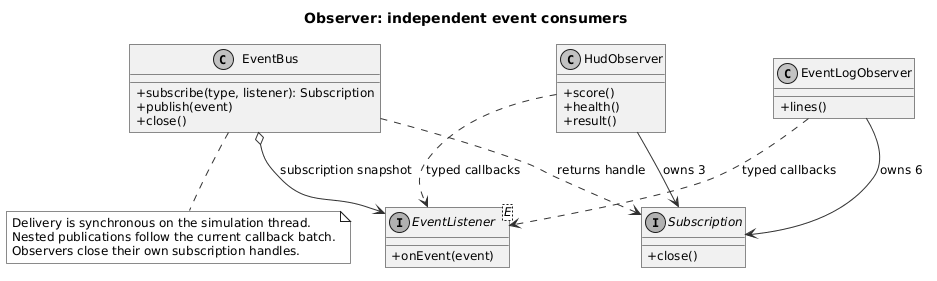

The diagram above was rendered by PlantUML. Its source (embedded in the PNG):
@startuml
!include style.puml
title Observer: independent event consumers
class EventBus {
  + subscribe(type, listener): Subscription
  + publish(event)
  + close()
}
interface "EventListener<E>" as Listener {
  + onEvent(event)
}
interface Subscription {
  + close()
}
class HudObserver {
  + score()
  + health()
  + result()
}
class EventLogObserver {
  + lines()
}
EventBus o--> Listener : subscription snapshot
EventBus ..> Subscription : returns handle
HudObserver --> Subscription : owns 3
EventLogObserver --> Subscription : owns 6
HudObserver ..> Listener : typed callbacks
EventLogObserver ..> Listener : typed callbacks
note bottom of EventBus
Delivery is synchronous on the simulation thread.
Nested publications follow the current callback batch.
Observers close their own subscription handles.
end note
@enduml